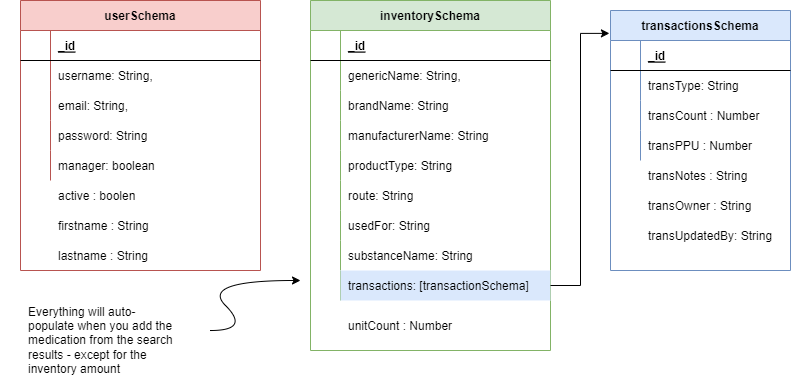

The diagram above was exported from draw.io. Its source (the exported page's mxGraphModel, read from the mxfile embedded in the PNG):
<mxGraphModel dx="942" dy="1041" grid="1" gridSize="10" guides="1" tooltips="1" connect="1" arrows="1" fold="1" page="1" pageScale="1" pageWidth="850" pageHeight="1100" background="#FFFFFF" math="0" shadow="0" extFonts="Permanent Marker^https://fonts.googleapis.com/css?family=Permanent+Marker">
  <root>
    <mxCell id="0" />
    <mxCell id="1" parent="0" />
    <mxCell id="C-vyLk0tnHw3VtMMgP7b-2" value="inventorySchema" style="shape=table;startSize=30;container=1;collapsible=1;childLayout=tableLayout;fixedRows=1;rowLines=0;fontStyle=1;align=center;resizeLast=1;fillColor=#d5e8d4;strokeColor=#82b366;" parent="1" vertex="1">
      <mxGeometry x="330" y="40" width="240" height="350" as="geometry" />
    </mxCell>
    <mxCell id="C-vyLk0tnHw3VtMMgP7b-3" value="" style="shape=partialRectangle;collapsible=0;dropTarget=0;pointerEvents=0;fillColor=none;points=[[0,0.5],[1,0.5]];portConstraint=eastwest;top=0;left=0;right=0;bottom=1;" parent="C-vyLk0tnHw3VtMMgP7b-2" vertex="1">
      <mxGeometry y="30" width="240" height="30" as="geometry" />
    </mxCell>
    <mxCell id="C-vyLk0tnHw3VtMMgP7b-4" value="" style="shape=partialRectangle;overflow=hidden;connectable=0;fillColor=none;top=0;left=0;bottom=0;right=0;fontStyle=1;" parent="C-vyLk0tnHw3VtMMgP7b-3" vertex="1">
      <mxGeometry width="30" height="30" as="geometry">
        <mxRectangle width="30" height="30" as="alternateBounds" />
      </mxGeometry>
    </mxCell>
    <mxCell id="C-vyLk0tnHw3VtMMgP7b-5" value="_id" style="shape=partialRectangle;overflow=hidden;connectable=0;fillColor=none;top=0;left=0;bottom=0;right=0;align=left;spacingLeft=6;fontStyle=5;" parent="C-vyLk0tnHw3VtMMgP7b-3" vertex="1">
      <mxGeometry x="30" width="210" height="30" as="geometry">
        <mxRectangle width="210" height="30" as="alternateBounds" />
      </mxGeometry>
    </mxCell>
    <mxCell id="C-vyLk0tnHw3VtMMgP7b-6" value="" style="shape=partialRectangle;collapsible=0;dropTarget=0;pointerEvents=0;fillColor=none;points=[[0,0.5],[1,0.5]];portConstraint=eastwest;top=0;left=0;right=0;bottom=0;" parent="C-vyLk0tnHw3VtMMgP7b-2" vertex="1">
      <mxGeometry y="60" width="240" height="30" as="geometry" />
    </mxCell>
    <mxCell id="C-vyLk0tnHw3VtMMgP7b-7" value="" style="shape=partialRectangle;overflow=hidden;connectable=0;fillColor=none;top=0;left=0;bottom=0;right=0;" parent="C-vyLk0tnHw3VtMMgP7b-6" vertex="1">
      <mxGeometry width="30" height="30" as="geometry">
        <mxRectangle width="30" height="30" as="alternateBounds" />
      </mxGeometry>
    </mxCell>
    <mxCell id="C-vyLk0tnHw3VtMMgP7b-8" value="genericName: String," style="shape=partialRectangle;overflow=hidden;connectable=0;fillColor=none;top=0;left=0;bottom=0;right=0;align=left;spacingLeft=6;" parent="C-vyLk0tnHw3VtMMgP7b-6" vertex="1">
      <mxGeometry x="30" width="210" height="30" as="geometry">
        <mxRectangle width="210" height="30" as="alternateBounds" />
      </mxGeometry>
    </mxCell>
    <mxCell id="C-vyLk0tnHw3VtMMgP7b-9" value="" style="shape=partialRectangle;collapsible=0;dropTarget=0;pointerEvents=0;fillColor=none;points=[[0,0.5],[1,0.5]];portConstraint=eastwest;top=0;left=0;right=0;bottom=0;" parent="C-vyLk0tnHw3VtMMgP7b-2" vertex="1">
      <mxGeometry y="90" width="240" height="30" as="geometry" />
    </mxCell>
    <mxCell id="C-vyLk0tnHw3VtMMgP7b-10" value="" style="shape=partialRectangle;overflow=hidden;connectable=0;fillColor=none;top=0;left=0;bottom=0;right=0;" parent="C-vyLk0tnHw3VtMMgP7b-9" vertex="1">
      <mxGeometry width="30" height="30" as="geometry">
        <mxRectangle width="30" height="30" as="alternateBounds" />
      </mxGeometry>
    </mxCell>
    <mxCell id="C-vyLk0tnHw3VtMMgP7b-11" value="brandName: String" style="shape=partialRectangle;overflow=hidden;connectable=0;fillColor=none;top=0;left=0;bottom=0;right=0;align=left;spacingLeft=6;" parent="C-vyLk0tnHw3VtMMgP7b-9" vertex="1">
      <mxGeometry x="30" width="210" height="30" as="geometry">
        <mxRectangle width="210" height="30" as="alternateBounds" />
      </mxGeometry>
    </mxCell>
    <mxCell id="uJP8oAr_0nEP0rWNu-TA-78" value="" style="shape=tableRow;horizontal=0;startSize=0;swimlaneHead=0;swimlaneBody=0;fillColor=none;collapsible=0;dropTarget=0;points=[[0,0.5],[1,0.5]];portConstraint=eastwest;top=0;left=0;right=0;bottom=0;" parent="C-vyLk0tnHw3VtMMgP7b-2" vertex="1">
      <mxGeometry y="120" width="240" height="30" as="geometry" />
    </mxCell>
    <mxCell id="uJP8oAr_0nEP0rWNu-TA-79" value="" style="shape=partialRectangle;connectable=0;fillColor=none;top=0;left=0;bottom=0;right=0;editable=1;overflow=hidden;" parent="uJP8oAr_0nEP0rWNu-TA-78" vertex="1">
      <mxGeometry width="30" height="30" as="geometry">
        <mxRectangle width="30" height="30" as="alternateBounds" />
      </mxGeometry>
    </mxCell>
    <mxCell id="uJP8oAr_0nEP0rWNu-TA-80" value="manufacturerName: String" style="shape=partialRectangle;connectable=0;fillColor=none;top=0;left=0;bottom=0;right=0;align=left;spacingLeft=6;overflow=hidden;" parent="uJP8oAr_0nEP0rWNu-TA-78" vertex="1">
      <mxGeometry x="30" width="210" height="30" as="geometry">
        <mxRectangle width="210" height="30" as="alternateBounds" />
      </mxGeometry>
    </mxCell>
    <mxCell id="uJP8oAr_0nEP0rWNu-TA-81" value="" style="shape=tableRow;horizontal=0;startSize=0;swimlaneHead=0;swimlaneBody=0;fillColor=none;collapsible=0;dropTarget=0;points=[[0,0.5],[1,0.5]];portConstraint=eastwest;top=0;left=0;right=0;bottom=0;" parent="C-vyLk0tnHw3VtMMgP7b-2" vertex="1">
      <mxGeometry y="150" width="240" height="30" as="geometry" />
    </mxCell>
    <mxCell id="uJP8oAr_0nEP0rWNu-TA-82" value="" style="shape=partialRectangle;connectable=0;fillColor=none;top=0;left=0;bottom=0;right=0;editable=1;overflow=hidden;" parent="uJP8oAr_0nEP0rWNu-TA-81" vertex="1">
      <mxGeometry width="30" height="30" as="geometry">
        <mxRectangle width="30" height="30" as="alternateBounds" />
      </mxGeometry>
    </mxCell>
    <mxCell id="uJP8oAr_0nEP0rWNu-TA-83" value="productType: String" style="shape=partialRectangle;connectable=0;fillColor=none;top=0;left=0;bottom=0;right=0;align=left;spacingLeft=6;overflow=hidden;" parent="uJP8oAr_0nEP0rWNu-TA-81" vertex="1">
      <mxGeometry x="30" width="210" height="30" as="geometry">
        <mxRectangle width="210" height="30" as="alternateBounds" />
      </mxGeometry>
    </mxCell>
    <mxCell id="uJP8oAr_0nEP0rWNu-TA-84" value="" style="shape=tableRow;horizontal=0;startSize=0;swimlaneHead=0;swimlaneBody=0;fillColor=none;collapsible=0;dropTarget=0;points=[[0,0.5],[1,0.5]];portConstraint=eastwest;top=0;left=0;right=0;bottom=0;" parent="C-vyLk0tnHw3VtMMgP7b-2" vertex="1">
      <mxGeometry y="180" width="240" height="30" as="geometry" />
    </mxCell>
    <mxCell id="uJP8oAr_0nEP0rWNu-TA-85" value="" style="shape=partialRectangle;connectable=0;fillColor=none;top=0;left=0;bottom=0;right=0;editable=1;overflow=hidden;" parent="uJP8oAr_0nEP0rWNu-TA-84" vertex="1">
      <mxGeometry width="30" height="30" as="geometry">
        <mxRectangle width="30" height="30" as="alternateBounds" />
      </mxGeometry>
    </mxCell>
    <mxCell id="uJP8oAr_0nEP0rWNu-TA-86" value="route: String" style="shape=partialRectangle;connectable=0;fillColor=none;top=0;left=0;bottom=0;right=0;align=left;spacingLeft=6;overflow=hidden;" parent="uJP8oAr_0nEP0rWNu-TA-84" vertex="1">
      <mxGeometry x="30" width="210" height="30" as="geometry">
        <mxRectangle width="210" height="30" as="alternateBounds" />
      </mxGeometry>
    </mxCell>
    <mxCell id="uJP8oAr_0nEP0rWNu-TA-87" value="" style="shape=tableRow;horizontal=0;startSize=0;swimlaneHead=0;swimlaneBody=0;fillColor=none;collapsible=0;dropTarget=0;points=[[0,0.5],[1,0.5]];portConstraint=eastwest;top=0;left=0;right=0;bottom=0;" parent="C-vyLk0tnHw3VtMMgP7b-2" vertex="1">
      <mxGeometry y="210" width="240" height="30" as="geometry" />
    </mxCell>
    <mxCell id="uJP8oAr_0nEP0rWNu-TA-88" value="" style="shape=partialRectangle;connectable=0;fillColor=none;top=0;left=0;bottom=0;right=0;editable=1;overflow=hidden;" parent="uJP8oAr_0nEP0rWNu-TA-87" vertex="1">
      <mxGeometry width="30" height="30" as="geometry">
        <mxRectangle width="30" height="30" as="alternateBounds" />
      </mxGeometry>
    </mxCell>
    <mxCell id="uJP8oAr_0nEP0rWNu-TA-89" value="usedFor: String" style="shape=partialRectangle;connectable=0;fillColor=none;top=0;left=0;bottom=0;right=0;align=left;spacingLeft=6;overflow=hidden;" parent="uJP8oAr_0nEP0rWNu-TA-87" vertex="1">
      <mxGeometry x="30" width="210" height="30" as="geometry">
        <mxRectangle width="210" height="30" as="alternateBounds" />
      </mxGeometry>
    </mxCell>
    <mxCell id="uJP8oAr_0nEP0rWNu-TA-90" value="" style="shape=tableRow;horizontal=0;startSize=0;swimlaneHead=0;swimlaneBody=0;fillColor=none;collapsible=0;dropTarget=0;points=[[0,0.5],[1,0.5]];portConstraint=eastwest;top=0;left=0;right=0;bottom=0;" parent="C-vyLk0tnHw3VtMMgP7b-2" vertex="1">
      <mxGeometry y="240" width="240" height="30" as="geometry" />
    </mxCell>
    <mxCell id="uJP8oAr_0nEP0rWNu-TA-91" value="" style="shape=partialRectangle;connectable=0;fillColor=none;top=0;left=0;bottom=0;right=0;editable=1;overflow=hidden;" parent="uJP8oAr_0nEP0rWNu-TA-90" vertex="1">
      <mxGeometry width="30" height="30" as="geometry">
        <mxRectangle width="30" height="30" as="alternateBounds" />
      </mxGeometry>
    </mxCell>
    <mxCell id="uJP8oAr_0nEP0rWNu-TA-92" value="substanceName: String" style="shape=partialRectangle;connectable=0;fillColor=none;top=0;left=0;bottom=0;right=0;align=left;spacingLeft=6;overflow=hidden;" parent="uJP8oAr_0nEP0rWNu-TA-90" vertex="1">
      <mxGeometry x="30" width="210" height="30" as="geometry">
        <mxRectangle width="210" height="30" as="alternateBounds" />
      </mxGeometry>
    </mxCell>
    <mxCell id="uJP8oAr_0nEP0rWNu-TA-68" value="" style="shape=tableRow;horizontal=0;startSize=0;swimlaneHead=0;swimlaneBody=0;fillColor=none;collapsible=0;dropTarget=0;points=[[0,0.5],[1,0.5]];portConstraint=eastwest;top=0;left=0;right=0;bottom=0;" parent="C-vyLk0tnHw3VtMMgP7b-2" vertex="1">
      <mxGeometry y="270" width="240" height="30" as="geometry" />
    </mxCell>
    <mxCell id="uJP8oAr_0nEP0rWNu-TA-69" value="" style="shape=partialRectangle;connectable=0;fillColor=none;top=0;left=0;bottom=0;right=0;editable=1;overflow=hidden;" parent="uJP8oAr_0nEP0rWNu-TA-68" vertex="1">
      <mxGeometry width="30" height="30" as="geometry">
        <mxRectangle width="30" height="30" as="alternateBounds" />
      </mxGeometry>
    </mxCell>
    <mxCell id="uJP8oAr_0nEP0rWNu-TA-70" value="transactions: [transactionSchema]" style="shape=partialRectangle;connectable=0;fillColor=#dae8fc;top=0;left=0;bottom=0;right=0;align=left;spacingLeft=6;overflow=hidden;strokeColor=#6c8ebf;" parent="uJP8oAr_0nEP0rWNu-TA-68" vertex="1">
      <mxGeometry x="30" width="210" height="30" as="geometry">
        <mxRectangle width="210" height="30" as="alternateBounds" />
      </mxGeometry>
    </mxCell>
    <mxCell id="C-vyLk0tnHw3VtMMgP7b-23" value="userSchema" style="shape=table;startSize=30;container=1;collapsible=1;childLayout=tableLayout;fixedRows=1;rowLines=0;fontStyle=1;align=center;resizeLast=1;fillColor=#f8cecc;strokeColor=#b85450;" parent="1" vertex="1">
      <mxGeometry x="40" y="40" width="240" height="270" as="geometry" />
    </mxCell>
    <mxCell id="C-vyLk0tnHw3VtMMgP7b-24" value="" style="shape=partialRectangle;collapsible=0;dropTarget=0;pointerEvents=0;fillColor=none;points=[[0,0.5],[1,0.5]];portConstraint=eastwest;top=0;left=0;right=0;bottom=1;" parent="C-vyLk0tnHw3VtMMgP7b-23" vertex="1">
      <mxGeometry y="30" width="240" height="30" as="geometry" />
    </mxCell>
    <mxCell id="C-vyLk0tnHw3VtMMgP7b-25" value="" style="shape=partialRectangle;overflow=hidden;connectable=0;fillColor=none;top=0;left=0;bottom=0;right=0;fontStyle=1;" parent="C-vyLk0tnHw3VtMMgP7b-24" vertex="1">
      <mxGeometry width="30" height="30" as="geometry">
        <mxRectangle width="30" height="30" as="alternateBounds" />
      </mxGeometry>
    </mxCell>
    <mxCell id="C-vyLk0tnHw3VtMMgP7b-26" value="_id" style="shape=partialRectangle;overflow=hidden;connectable=0;fillColor=none;top=0;left=0;bottom=0;right=0;align=left;spacingLeft=6;fontStyle=5;" parent="C-vyLk0tnHw3VtMMgP7b-24" vertex="1">
      <mxGeometry x="30" width="210" height="30" as="geometry">
        <mxRectangle width="210" height="30" as="alternateBounds" />
      </mxGeometry>
    </mxCell>
    <mxCell id="C-vyLk0tnHw3VtMMgP7b-27" value="" style="shape=partialRectangle;collapsible=0;dropTarget=0;pointerEvents=0;fillColor=none;points=[[0,0.5],[1,0.5]];portConstraint=eastwest;top=0;left=0;right=0;bottom=0;" parent="C-vyLk0tnHw3VtMMgP7b-23" vertex="1">
      <mxGeometry y="60" width="240" height="30" as="geometry" />
    </mxCell>
    <mxCell id="C-vyLk0tnHw3VtMMgP7b-28" value="" style="shape=partialRectangle;overflow=hidden;connectable=0;fillColor=none;top=0;left=0;bottom=0;right=0;" parent="C-vyLk0tnHw3VtMMgP7b-27" vertex="1">
      <mxGeometry width="30" height="30" as="geometry">
        <mxRectangle width="30" height="30" as="alternateBounds" />
      </mxGeometry>
    </mxCell>
    <mxCell id="C-vyLk0tnHw3VtMMgP7b-29" value="username: String," style="shape=partialRectangle;overflow=hidden;connectable=0;fillColor=none;top=0;left=0;bottom=0;right=0;align=left;spacingLeft=6;" parent="C-vyLk0tnHw3VtMMgP7b-27" vertex="1">
      <mxGeometry x="30" width="210" height="30" as="geometry">
        <mxRectangle width="210" height="30" as="alternateBounds" />
      </mxGeometry>
    </mxCell>
    <mxCell id="uJP8oAr_0nEP0rWNu-TA-2" value="" style="shape=tableRow;horizontal=0;startSize=0;swimlaneHead=0;swimlaneBody=0;fillColor=none;collapsible=0;dropTarget=0;points=[[0,0.5],[1,0.5]];portConstraint=eastwest;top=0;left=0;right=0;bottom=0;" parent="C-vyLk0tnHw3VtMMgP7b-23" vertex="1">
      <mxGeometry y="90" width="240" height="30" as="geometry" />
    </mxCell>
    <mxCell id="uJP8oAr_0nEP0rWNu-TA-3" value="" style="shape=partialRectangle;connectable=0;fillColor=none;top=0;left=0;bottom=0;right=0;editable=1;overflow=hidden;" parent="uJP8oAr_0nEP0rWNu-TA-2" vertex="1">
      <mxGeometry width="30" height="30" as="geometry">
        <mxRectangle width="30" height="30" as="alternateBounds" />
      </mxGeometry>
    </mxCell>
    <mxCell id="uJP8oAr_0nEP0rWNu-TA-4" value="email: String," style="shape=partialRectangle;connectable=0;fillColor=none;top=0;left=0;bottom=0;right=0;align=left;spacingLeft=6;overflow=hidden;" parent="uJP8oAr_0nEP0rWNu-TA-2" vertex="1">
      <mxGeometry x="30" width="210" height="30" as="geometry">
        <mxRectangle width="210" height="30" as="alternateBounds" />
      </mxGeometry>
    </mxCell>
    <mxCell id="uJP8oAr_0nEP0rWNu-TA-5" value="" style="shape=tableRow;horizontal=0;startSize=0;swimlaneHead=0;swimlaneBody=0;fillColor=none;collapsible=0;dropTarget=0;points=[[0,0.5],[1,0.5]];portConstraint=eastwest;top=0;left=0;right=0;bottom=0;" parent="C-vyLk0tnHw3VtMMgP7b-23" vertex="1">
      <mxGeometry y="120" width="240" height="30" as="geometry" />
    </mxCell>
    <mxCell id="uJP8oAr_0nEP0rWNu-TA-6" value="" style="shape=partialRectangle;connectable=0;fillColor=none;top=0;left=0;bottom=0;right=0;editable=1;overflow=hidden;" parent="uJP8oAr_0nEP0rWNu-TA-5" vertex="1">
      <mxGeometry width="30" height="30" as="geometry">
        <mxRectangle width="30" height="30" as="alternateBounds" />
      </mxGeometry>
    </mxCell>
    <mxCell id="uJP8oAr_0nEP0rWNu-TA-7" value="password: String" style="shape=partialRectangle;connectable=0;fillColor=none;top=0;left=0;bottom=0;right=0;align=left;spacingLeft=6;overflow=hidden;" parent="uJP8oAr_0nEP0rWNu-TA-5" vertex="1">
      <mxGeometry x="30" width="210" height="30" as="geometry">
        <mxRectangle width="210" height="30" as="alternateBounds" />
      </mxGeometry>
    </mxCell>
    <mxCell id="uJP8oAr_0nEP0rWNu-TA-8" value="" style="shape=tableRow;horizontal=0;startSize=0;swimlaneHead=0;swimlaneBody=0;fillColor=none;collapsible=0;dropTarget=0;points=[[0,0.5],[1,0.5]];portConstraint=eastwest;top=0;left=0;right=0;bottom=0;" parent="C-vyLk0tnHw3VtMMgP7b-23" vertex="1">
      <mxGeometry y="150" width="240" height="30" as="geometry" />
    </mxCell>
    <mxCell id="uJP8oAr_0nEP0rWNu-TA-9" value="" style="shape=partialRectangle;connectable=0;fillColor=none;top=0;left=0;bottom=0;right=0;editable=1;overflow=hidden;" parent="uJP8oAr_0nEP0rWNu-TA-8" vertex="1">
      <mxGeometry width="30" height="30" as="geometry">
        <mxRectangle width="30" height="30" as="alternateBounds" />
      </mxGeometry>
    </mxCell>
    <mxCell id="uJP8oAr_0nEP0rWNu-TA-10" value="manager: boolean" style="shape=partialRectangle;connectable=0;fillColor=none;top=0;left=0;bottom=0;right=0;align=left;spacingLeft=6;overflow=hidden;" parent="uJP8oAr_0nEP0rWNu-TA-8" vertex="1">
      <mxGeometry x="30" width="210" height="30" as="geometry">
        <mxRectangle width="210" height="30" as="alternateBounds" />
      </mxGeometry>
    </mxCell>
    <mxCell id="uJP8oAr_0nEP0rWNu-TA-39" value="transactionsSchema" style="shape=table;startSize=30;container=1;collapsible=1;childLayout=tableLayout;fixedRows=1;rowLines=0;fontStyle=1;align=center;resizeLast=1;fillColor=#dae8fc;strokeColor=#6c8ebf;" parent="1" vertex="1">
      <mxGeometry x="630" y="50" width="180" height="260" as="geometry" />
    </mxCell>
    <mxCell id="uJP8oAr_0nEP0rWNu-TA-40" value="" style="shape=tableRow;horizontal=0;startSize=0;swimlaneHead=0;swimlaneBody=0;fillColor=none;collapsible=0;dropTarget=0;points=[[0,0.5],[1,0.5]];portConstraint=eastwest;top=0;left=0;right=0;bottom=1;" parent="uJP8oAr_0nEP0rWNu-TA-39" vertex="1">
      <mxGeometry y="30" width="180" height="30" as="geometry" />
    </mxCell>
    <mxCell id="uJP8oAr_0nEP0rWNu-TA-41" value="" style="shape=partialRectangle;connectable=0;fillColor=none;top=0;left=0;bottom=0;right=0;fontStyle=1;overflow=hidden;" parent="uJP8oAr_0nEP0rWNu-TA-40" vertex="1">
      <mxGeometry width="30" height="30" as="geometry">
        <mxRectangle width="30" height="30" as="alternateBounds" />
      </mxGeometry>
    </mxCell>
    <mxCell id="uJP8oAr_0nEP0rWNu-TA-42" value="_id" style="shape=partialRectangle;connectable=0;fillColor=none;top=0;left=0;bottom=0;right=0;align=left;spacingLeft=6;fontStyle=5;overflow=hidden;" parent="uJP8oAr_0nEP0rWNu-TA-40" vertex="1">
      <mxGeometry x="30" width="150" height="30" as="geometry">
        <mxRectangle width="150" height="30" as="alternateBounds" />
      </mxGeometry>
    </mxCell>
    <mxCell id="uJP8oAr_0nEP0rWNu-TA-43" value="" style="shape=tableRow;horizontal=0;startSize=0;swimlaneHead=0;swimlaneBody=0;fillColor=none;collapsible=0;dropTarget=0;points=[[0,0.5],[1,0.5]];portConstraint=eastwest;top=0;left=0;right=0;bottom=0;" parent="uJP8oAr_0nEP0rWNu-TA-39" vertex="1">
      <mxGeometry y="60" width="180" height="30" as="geometry" />
    </mxCell>
    <mxCell id="uJP8oAr_0nEP0rWNu-TA-44" value="" style="shape=partialRectangle;connectable=0;fillColor=none;top=0;left=0;bottom=0;right=0;editable=1;overflow=hidden;" parent="uJP8oAr_0nEP0rWNu-TA-43" vertex="1">
      <mxGeometry width="30" height="30" as="geometry">
        <mxRectangle width="30" height="30" as="alternateBounds" />
      </mxGeometry>
    </mxCell>
    <mxCell id="uJP8oAr_0nEP0rWNu-TA-45" value="transType: String" style="shape=partialRectangle;connectable=0;fillColor=none;top=0;left=0;bottom=0;right=0;align=left;spacingLeft=6;overflow=hidden;" parent="uJP8oAr_0nEP0rWNu-TA-43" vertex="1">
      <mxGeometry x="30" width="150" height="30" as="geometry">
        <mxRectangle width="150" height="30" as="alternateBounds" />
      </mxGeometry>
    </mxCell>
    <mxCell id="uJP8oAr_0nEP0rWNu-TA-46" value="" style="shape=tableRow;horizontal=0;startSize=0;swimlaneHead=0;swimlaneBody=0;fillColor=none;collapsible=0;dropTarget=0;points=[[0,0.5],[1,0.5]];portConstraint=eastwest;top=0;left=0;right=0;bottom=0;" parent="uJP8oAr_0nEP0rWNu-TA-39" vertex="1">
      <mxGeometry y="90" width="180" height="30" as="geometry" />
    </mxCell>
    <mxCell id="uJP8oAr_0nEP0rWNu-TA-47" value="" style="shape=partialRectangle;connectable=0;fillColor=none;top=0;left=0;bottom=0;right=0;editable=1;overflow=hidden;" parent="uJP8oAr_0nEP0rWNu-TA-46" vertex="1">
      <mxGeometry width="30" height="30" as="geometry">
        <mxRectangle width="30" height="30" as="alternateBounds" />
      </mxGeometry>
    </mxCell>
    <mxCell id="uJP8oAr_0nEP0rWNu-TA-48" value="transCount : Number" style="shape=partialRectangle;connectable=0;fillColor=none;top=0;left=0;bottom=0;right=0;align=left;spacingLeft=6;overflow=hidden;" parent="uJP8oAr_0nEP0rWNu-TA-46" vertex="1">
      <mxGeometry x="30" width="150" height="30" as="geometry">
        <mxRectangle width="150" height="30" as="alternateBounds" />
      </mxGeometry>
    </mxCell>
    <mxCell id="uJP8oAr_0nEP0rWNu-TA-52" value="" style="shape=tableRow;horizontal=0;startSize=0;swimlaneHead=0;swimlaneBody=0;fillColor=none;collapsible=0;dropTarget=0;points=[[0,0.5],[1,0.5]];portConstraint=eastwest;top=0;left=0;right=0;bottom=0;" parent="uJP8oAr_0nEP0rWNu-TA-39" vertex="1">
      <mxGeometry y="120" width="180" height="30" as="geometry" />
    </mxCell>
    <mxCell id="uJP8oAr_0nEP0rWNu-TA-53" value="" style="shape=partialRectangle;connectable=0;fillColor=none;top=0;left=0;bottom=0;right=0;editable=1;overflow=hidden;" parent="uJP8oAr_0nEP0rWNu-TA-52" vertex="1">
      <mxGeometry width="30" height="30" as="geometry">
        <mxRectangle width="30" height="30" as="alternateBounds" />
      </mxGeometry>
    </mxCell>
    <mxCell id="uJP8oAr_0nEP0rWNu-TA-54" value="transPPU : Number" style="shape=partialRectangle;connectable=0;fillColor=none;top=0;left=0;bottom=0;right=0;align=left;spacingLeft=6;overflow=hidden;" parent="uJP8oAr_0nEP0rWNu-TA-52" vertex="1">
      <mxGeometry x="30" width="150" height="30" as="geometry">
        <mxRectangle width="150" height="30" as="alternateBounds" />
      </mxGeometry>
    </mxCell>
    <mxCell id="uJP8oAr_0nEP0rWNu-TA-93" value="" style="curved=1;endArrow=classic;html=1;rounded=0;" parent="1" edge="1">
      <mxGeometry width="50" height="50" relative="1" as="geometry">
        <mxPoint x="230" y="370" as="sourcePoint" />
        <mxPoint x="320" y="320" as="targetPoint" />
        <Array as="points">
          <mxPoint x="270" y="370" />
          <mxPoint x="220" y="320" />
        </Array>
      </mxGeometry>
    </mxCell>
    <mxCell id="uJP8oAr_0nEP0rWNu-TA-94" value="" style="shape=table;startSize=0;container=1;collapsible=1;childLayout=tableLayout;fixedRows=1;rowLines=0;fontStyle=0;align=center;resizeLast=1;strokeColor=none;fillColor=none;collapsible=0;whiteSpace=wrap;" parent="1" vertex="1">
      <mxGeometry x="20" y="340" width="180" height="90" as="geometry" />
    </mxCell>
    <mxCell id="uJP8oAr_0nEP0rWNu-TA-95" value="" style="shape=tableRow;horizontal=0;startSize=0;swimlaneHead=0;swimlaneBody=0;fillColor=none;collapsible=0;dropTarget=0;points=[[0,0.5],[1,0.5]];portConstraint=eastwest;top=0;left=0;right=0;bottom=0;" parent="uJP8oAr_0nEP0rWNu-TA-94" vertex="1">
      <mxGeometry width="180" height="80" as="geometry" />
    </mxCell>
    <mxCell id="uJP8oAr_0nEP0rWNu-TA-96" value="" style="shape=partialRectangle;connectable=0;fillColor=none;top=0;left=0;bottom=0;right=0;editable=1;overflow=hidden;" parent="uJP8oAr_0nEP0rWNu-TA-95" vertex="1">
      <mxGeometry width="20" height="80" as="geometry">
        <mxRectangle width="20" height="80" as="alternateBounds" />
      </mxGeometry>
    </mxCell>
    <mxCell id="uJP8oAr_0nEP0rWNu-TA-97" value="Everything will auto-populate when you add the medication from the search results - except for the inventory amount" style="shape=partialRectangle;connectable=0;fillColor=none;top=0;left=0;bottom=0;right=0;align=left;spacingLeft=6;overflow=hidden;whiteSpace=wrap;" parent="uJP8oAr_0nEP0rWNu-TA-95" vertex="1">
      <mxGeometry x="20" width="160" height="80" as="geometry">
        <mxRectangle width="160" height="80" as="alternateBounds" />
      </mxGeometry>
    </mxCell>
    <mxCell id="uJP8oAr_0nEP0rWNu-TA-107" style="edgeStyle=orthogonalEdgeStyle;rounded=0;orthogonalLoop=1;jettySize=auto;html=1;exitX=1;exitY=0.5;exitDx=0;exitDy=0;entryX=-0.006;entryY=0.088;entryDx=0;entryDy=0;entryPerimeter=0;" parent="1" source="uJP8oAr_0nEP0rWNu-TA-68" target="uJP8oAr_0nEP0rWNu-TA-39" edge="1">
      <mxGeometry relative="1" as="geometry" />
    </mxCell>
    <mxCell id="dS2SIGHqEbhTq9KsRHVo-1" value="transNotes : String" style="shape=partialRectangle;connectable=0;fillColor=none;top=0;left=0;bottom=0;right=0;align=left;spacingLeft=6;overflow=hidden;" vertex="1" parent="1">
      <mxGeometry x="660" y="200" width="150" height="30" as="geometry">
        <mxRectangle width="150" height="30" as="alternateBounds" />
      </mxGeometry>
    </mxCell>
    <mxCell id="dS2SIGHqEbhTq9KsRHVo-2" value="transOwner : String" style="shape=partialRectangle;connectable=0;fillColor=none;top=0;left=0;bottom=0;right=0;align=left;spacingLeft=6;overflow=hidden;" vertex="1" parent="1">
      <mxGeometry x="660" y="230" width="150" height="30" as="geometry">
        <mxRectangle width="150" height="30" as="alternateBounds" />
      </mxGeometry>
    </mxCell>
    <mxCell id="dS2SIGHqEbhTq9KsRHVo-3" value="transUpdatedBy: String" style="shape=partialRectangle;connectable=0;fillColor=none;top=0;left=0;bottom=0;right=0;align=left;spacingLeft=6;overflow=hidden;" vertex="1" parent="1">
      <mxGeometry x="660" y="260" width="150" height="30" as="geometry">
        <mxRectangle width="150" height="30" as="alternateBounds" />
      </mxGeometry>
    </mxCell>
    <mxCell id="dS2SIGHqEbhTq9KsRHVo-4" value="firstname : String" style="shape=partialRectangle;connectable=0;fillColor=none;top=0;left=0;bottom=0;right=0;align=left;spacingLeft=6;overflow=hidden;" vertex="1" parent="1">
      <mxGeometry x="70" y="250" width="210" height="30" as="geometry">
        <mxRectangle width="210" height="30" as="alternateBounds" />
      </mxGeometry>
    </mxCell>
    <mxCell id="dS2SIGHqEbhTq9KsRHVo-5" value="active : boolen" style="shape=partialRectangle;connectable=0;fillColor=none;top=0;left=0;bottom=0;right=0;align=left;spacingLeft=6;overflow=hidden;" vertex="1" parent="1">
      <mxGeometry x="70" y="220" width="210" height="30" as="geometry">
        <mxRectangle width="210" height="30" as="alternateBounds" />
      </mxGeometry>
    </mxCell>
    <mxCell id="dS2SIGHqEbhTq9KsRHVo-6" value="lastname : String" style="shape=partialRectangle;connectable=0;fillColor=none;top=0;left=0;bottom=0;right=0;align=left;spacingLeft=6;overflow=hidden;" vertex="1" parent="1">
      <mxGeometry x="70" y="280" width="210" height="30" as="geometry">
        <mxRectangle width="210" height="30" as="alternateBounds" />
      </mxGeometry>
    </mxCell>
    <mxCell id="dS2SIGHqEbhTq9KsRHVo-7" value="unitCount : Number" style="shape=partialRectangle;connectable=0;fillColor=none;top=0;left=0;bottom=0;right=0;align=left;spacingLeft=6;overflow=hidden;" vertex="1" parent="1">
      <mxGeometry x="360" y="350" width="210" height="30" as="geometry">
        <mxRectangle width="210" height="30" as="alternateBounds" />
      </mxGeometry>
    </mxCell>
  </root>
</mxGraphModel>